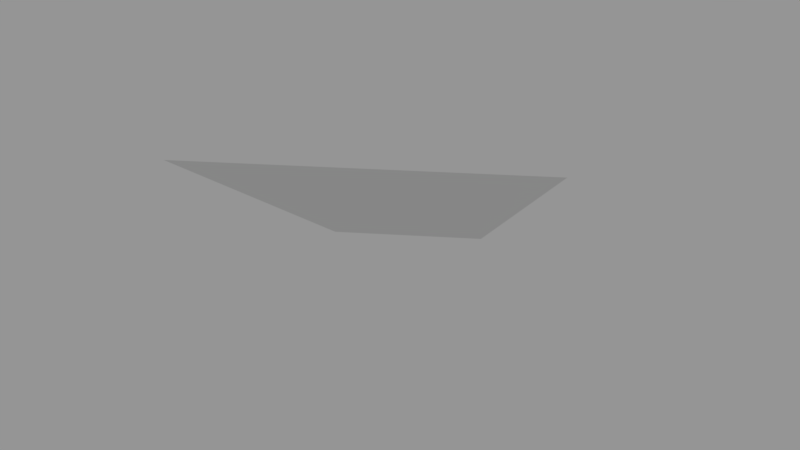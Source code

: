 # Source: Surface111.blend  (saved by Blender 2.79.0; exported with 4.5.12 LTS)
import bpy
from mathutils import Matrix  # noqa: F401  (used for matrix-valued properties, if any)

bpy.ops.wm.read_factory_settings(use_empty=True)
scene = bpy.context.scene
scene.name = 'Scene'

# ---- collections
col_collection_1 = bpy.data.collections.new('Collection 1'); scene.collection.children.link(col_collection_1)

# ---- meshes
me_sphere_115 = bpy.data.meshes.new('Sphere.115')
me_sphere_115.from_pydata([(0.5, -0.5, -0.7071), (0.2706, -0.2706, -0.9239), (0.2706, -0.6533, -0.7071), (0.1464, -0.3536, -0.9239)], [], [(1, 0, 2, 3)])
_ca = me_sphere_115.color_attributes.new('Col', 'BYTE_COLOR', 'CORNER')
_ca.data.foreach_set('color', [1.0, 1.0, 1.0, 1.0, 1.0, 1.0, 1.0, 1.0, 1.0, 1.0, 1.0, 1.0, 1.0, 1.0, 1.0, 1.0])
me_sphere_115.use_remesh_preserve_volume = False
me_sphere_115.use_remesh_preserve_attributes = False
me_sphere_115.use_mirror_vertex_groups = False
me_sphere_115.update()

# ---- objects
ob_surface111 = bpy.data.objects.new('Surface111', me_sphere_115)

# ---- transforms, parenting, visibility, modifiers, constraints
ob_surface111.location = (0.0, 0.0, 0.0)
ob_surface111.scale = (1e+04, 1e+04, 1e+04)
ob_surface111.lineart.crease_threshold = 0.0

# ---- collection membership
col_collection_1.objects.link(ob_surface111)

# ---- scene / render settings (as saved in the file)
scene.frame_start = 1; scene.frame_end = 250; scene.frame_set(1)
scene.render.engine = 'BLENDER_EEVEE_NEXT'
scene.render.resolution_percentage = 50
scene.render.dither_intensity = 0.0
scene.cycles.use_denoising = False
scene.cycles.samples = 128
scene.cycles.sampling_pattern = 'TABULATED_SOBOL'
scene.cycles.use_adaptive_sampling = False
scene.cycles.use_light_tree = False
scene.cycles.blur_glossy = 0.0
scene.cycles.sample_clamp_indirect = 0.0
scene.view_settings.view_transform = 'Standard'
bpy.context.view_layer.update()

# ---- added for rendering (the .blend has no active camera and no usable light): camera, sun + grey world if the file has none
cam_auto = bpy.data.cameras.new('AutoCamera')
cam_auto.lens = 50.0
cam_auto.sensor_width = 36.0
cam_auto.clip_end = 91629.3
ob_auto_camera = bpy.data.objects.new('AutoCamera', cam_auto)
scene.collection.objects.link(ob_auto_camera)
ob_auto_camera.location = (8453.29, -10884.7, -3978.08)
ob_auto_camera.rotation_euler = (1.09748, -7.21219e-08, 0.694738)
scene.camera = ob_auto_camera
light_auto_sun = bpy.data.lights.new('AutoSun', 'SUN')
light_auto_sun.energy = 3.0
light_auto_sun.angle = 0.0523599
ob_auto_sun = bpy.data.objects.new('AutoSun', light_auto_sun)
scene.collection.objects.link(ob_auto_sun)
ob_auto_sun.rotation_euler = (0.872665, 0.174533, 0.523599)
if scene.world is None:
    world_auto = bpy.data.worlds.new('AutoWorld')
    world_auto.color = (0.3, 0.3, 0.3)
    scene.world = world_auto
bpy.context.view_layer.update()
